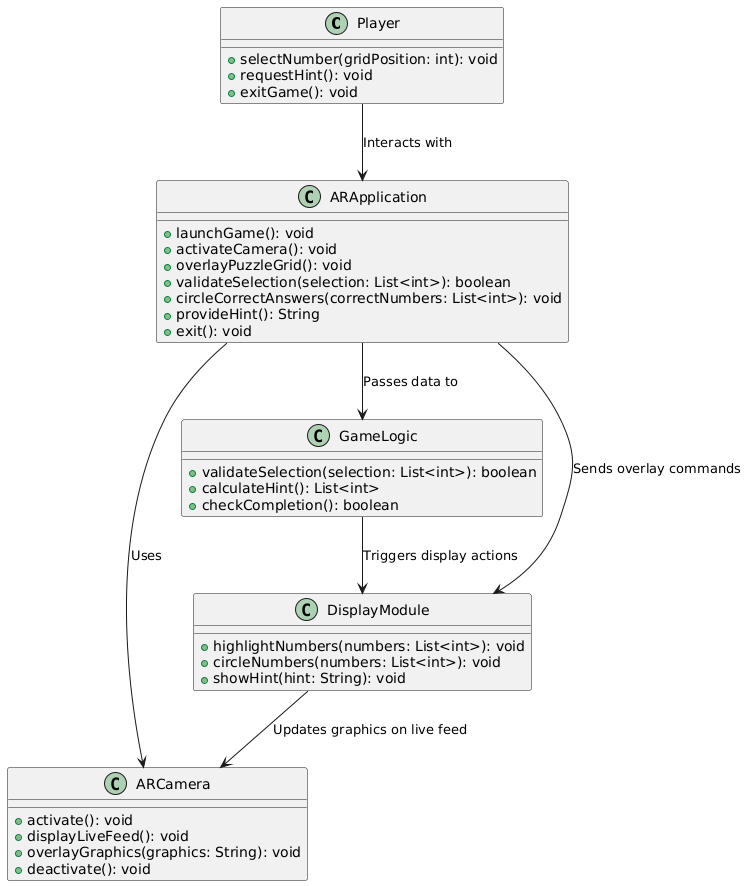

The diagram above was rendered by PlantUML. Its source (embedded in the PNG):
@startuml
class Player {
    + selectNumber(gridPosition: int): void
    + requestHint(): void
    + exitGame(): void
}

class ARApplication {
    + launchGame(): void
    + activateCamera(): void
    + overlayPuzzleGrid(): void
    + validateSelection(selection: List<int>): boolean
    + circleCorrectAnswers(correctNumbers: List<int>): void
    + provideHint(): String
    + exit(): void
}

class ARCamera {
    + activate(): void
    + displayLiveFeed(): void
    + overlayGraphics(graphics: String): void
    + deactivate(): void
}

class GameLogic {
    + validateSelection(selection: List<int>): boolean
    + calculateHint(): List<int>
    + checkCompletion(): boolean
}

class DisplayModule {
    + highlightNumbers(numbers: List<int>): void
    + circleNumbers(numbers: List<int>): void
    + showHint(hint: String): void
}

Player --> ARApplication : Interacts with
ARApplication --> ARCamera : Uses
ARApplication --> GameLogic : Passes data to
GameLogic --> DisplayModule : Triggers display actions
ARApplication --> DisplayModule : Sends overlay commands
DisplayModule --> ARCamera : Updates graphics on live feed
@enduml